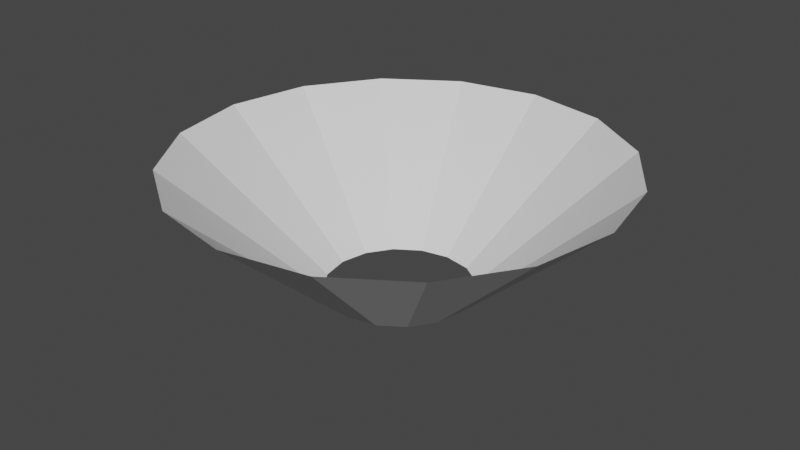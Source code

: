 # Source: Mod_ImpactVFX.blend  (saved by Blender 3.6.13; exported with 4.5.12 LTS)
import bpy
from mathutils import Matrix  # noqa: F401  (used for matrix-valued properties, if any)

bpy.ops.wm.read_factory_settings(use_empty=True)
scene = bpy.context.scene
scene.name = 'Scene'

# ---- collections
col_collection = bpy.data.collections.new('Collection'); scene.collection.children.link(col_collection)

# ---- world
world_world = bpy.data.worlds.new('World'); scene.world = world_world
world_world.use_nodes = True; world_world.node_tree.nodes.clear()
_N = world_world.node_tree.nodes; _L = world_world.node_tree.links
n0 = _N.new('ShaderNodeOutputWorld'); n0.name = 'World Output'; n0.location = (300, 300)
n1 = _N.new('ShaderNodeBackground'); n1.name = 'Background'; n1.location = (10, 300)
n1.inputs[0].default_value = (0.05088, 0.05088, 0.05088, 1.0)
_L.new(n1.outputs[0], n0.inputs[0])
n0.is_active_output = True
world_world.color = (0.05088, 0.05088, 0.05088)
world_world.use_sun_shadow = False
world_world.sun_shadow_jitter_overblur = 0.0

# ---- meshes
me_cylinder = bpy.data.meshes.new('Cylinder')
me_cylinder.from_pydata([(1.024e-08, 1.687, 1.0), (0.6456, 1.559, 1.0), (1.193, 1.193, 1.0), (1.559, 0.6456, 1.0), (1.687, 7.679e-09, 1.0), (1.559, -0.6456, 1.0), (1.193, -1.193, 1.0), (0.6456, -1.559, 1.0), (1.024e-08, -1.687, 1.0), (-0.6456, -1.559, 1.0), (-1.193, -1.193, 1.0), (-1.559, -0.6456, 1.0), (-1.687, 7.679e-09, 1.0), (-1.559, 0.6456, 1.0), (-1.193, 1.193, 1.0), (-0.6456, 1.559, 1.0), (-6.452e-09, 0.567, 0.0), (0.217, 0.5239, 0.0), (0.401, 0.401, 0.0), (0.5239, 0.217, 0.0), (0.567, -4.839e-09, 0.0), (0.5239, -0.217, 0.0), (0.401, -0.401, 0.0), (0.217, -0.5239, 0.0), (-6.452e-09, -0.567, 0.0), (-0.217, -0.5239, 0.0), (-0.401, -0.401, 0.0), (-0.5239, -0.217, 0.0), (-0.567, -4.839e-09, 0.0), (-0.5239, 0.217, 0.0), (-0.401, 0.401, 0.0), (-0.217, 0.5239, 0.0)], [], [(16, 0, 1, 17), (17, 1, 2, 18), (18, 2, 3, 19), (19, 3, 4, 20), (20, 4, 5, 21), (21, 5, 6, 22), (22, 6, 7, 23), (23, 7, 8, 24), (24, 8, 9, 25), (25, 9, 10, 26), (26, 10, 11, 27), (27, 11, 12, 28), (28, 12, 13, 29), (29, 13, 14, 30), (30, 14, 15, 31), (31, 15, 0, 16)])
_uv = me_cylinder.uv_layers.new(name='UVMap')
_uv.uv.foreach_set('vector', [1.0, 9.547e-06, 1.0, 1.0, 0.9375, 1.0, 0.9375, 9.547e-06, 0.9375, 9.547e-06, 0.9375, 1.0, 0.875, 1.0, 0.875, 9.547e-06, 0.875, 9.547e-06, 0.875, 1.0, 0.8125, 1.0, 0.8125, 9.547e-06, 0.8125, 9.547e-06, 0.8125, 1.0, 0.75, 1.0, 0.75, 9.547e-06, 0.75, 9.547e-06, 0.75, 1.0, 0.6875, 1.0, 0.6875, 9.547e-06, 0.6875, 9.547e-06, 0.6875, 1.0, 0.625, 1.0, 0.625, 9.547e-06, 0.625, 9.547e-06, 0.625, 1.0, 0.5625, 1.0, 0.5625, 9.547e-06, 0.5625, 9.547e-06, 0.5625, 1.0, 0.5, 1.0, 0.5, 9.547e-06, 0.5, 9.547e-06, 0.5, 1.0, 0.4375, 1.0, 0.4375, 9.547e-06, 0.4375, 9.547e-06, 0.4375, 1.0, 0.375, 1.0, 0.375, 9.547e-06, 0.375, 9.547e-06, 0.375, 1.0, 0.3125, 1.0, 0.3125, 9.547e-06, 0.3125, 9.547e-06, 0.3125, 1.0, 0.25, 1.0, 0.25, 9.547e-06, 0.25, 9.547e-06, 0.25, 1.0, 0.1875, 1.0, 0.1875, 9.547e-06, 0.1875, 9.547e-06, 0.1875, 1.0, 0.125, 1.0, 0.125, 9.547e-06, 0.125, 9.547e-06, 0.125, 1.0, 0.0625, 1.0, 0.06251, 9.547e-06, 0.06251, 9.547e-06, 0.0625, 1.0, 0.0, 1.0, 6.056e-06, 9.547e-06])
me_cylinder.update()

# ---- objects
ob_mesh_impactvfx = bpy.data.objects.new('Mesh_ImpactVFX', me_cylinder)

# ---- transforms, parenting, visibility, modifiers, constraints
ob_mesh_impactvfx.location = (0.0, 0.0, 0.0)

# ---- collection membership
col_collection.objects.link(ob_mesh_impactvfx)

# ---- scene / render settings (as saved in the file)
scene.frame_start = 1; scene.frame_end = 250; scene.frame_set(1)
scene.render.engine = 'BLENDER_EEVEE_NEXT'
scene.cycles.sampling_pattern = 'TABULATED_SOBOL'
scene.view_settings.view_transform = 'Filmic'
bpy.context.view_layer.update()

# ---- added for rendering (the .blend has no active camera and no usable light): camera, sun
cam_auto = bpy.data.cameras.new('AutoCamera')
cam_auto.lens = 50.0
cam_auto.sensor_width = 36.0
cam_auto.clip_end = 1000.0
ob_auto_camera = bpy.data.objects.new('AutoCamera', cam_auto)
scene.collection.objects.link(ob_auto_camera)
ob_auto_camera.location = (4.51089, -5.41306, 4.10871)
ob_auto_camera.rotation_euler = (1.09748, -7.21219e-08, 0.694738)
scene.camera = ob_auto_camera
light_auto_sun = bpy.data.lights.new('AutoSun', 'SUN')
light_auto_sun.energy = 3.0
light_auto_sun.angle = 0.0523599
ob_auto_sun = bpy.data.objects.new('AutoSun', light_auto_sun)
scene.collection.objects.link(ob_auto_sun)
ob_auto_sun.rotation_euler = (0.872665, 0.174533, 0.523599)
bpy.context.view_layer.update()
